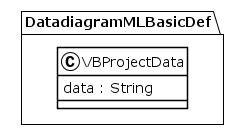

The diagram above was rendered by PlantUML. Its source (embedded in the PNG):
@startuml
!theme plain
package DatadiagramMLBasicDef {
class VBProjectData {
	 data : String
}
}
@enduml